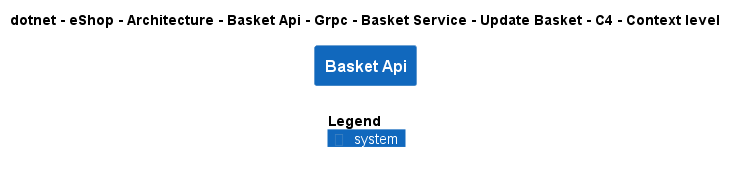

The diagram above was rendered by PlantUML. Its source (embedded in the PNG):
@startuml
!include ..\..\..\..\..\..\..\..\..\..\..\.c4s\C4_Context.puml

AddElementTag("c4interflow:lifecycle:new", $bgColor=green, $fontColor=#ffffff, $borderColor=green, $shadowing="False")
AddElementTag("c4interflow:lifecycle:changed", $bgColor=orange, $fontColor=#ffffff, $borderColor=orange, $shadowing="False")
AddElementTag("c4interflow:lifecycle:removed", $bgColor=red, $fontColor=#ffffff, $borderColor=red, $shadowing="False")

AddRelTag("c4interflow:lifecycle:new", $textColor=green, $lineColor=green)
AddRelTag("c4interflow:lifecycle:changed", $textColor=orange, $lineColor=orange)
AddRelTag("c4interflow:lifecycle:removed", $textColor=red, $lineColor=red)

SHOW_PERSON_PORTRAIT()
LAYOUT_TOP_DOWN()

skinparam linetype polyline

title dotnet - eShop - Architecture - Basket Api - Grpc - Basket Service - Update Basket - C4 - Context level

System(dotnet.eShop.Architecture.SoftwareSystems.BasketApi, "Basket Api", "")



SHOW_LEGEND()
@enduml